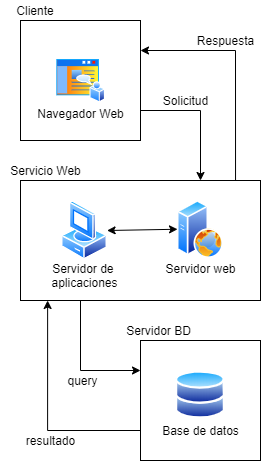

The diagram above was exported from draw.io. Its source (the exported page's mxGraphModel, read from the mxfile embedded in the PNG):
<mxGraphModel dx="734" dy="510" grid="1" gridSize="10" guides="1" tooltips="1" connect="1" arrows="1" fold="1" page="1" pageScale="1" pageWidth="827" pageHeight="1169" math="0" shadow="0">
  <root>
    <mxCell id="0" />
    <mxCell id="1" parent="0" />
    <mxCell id="18" style="edgeStyle=orthogonalEdgeStyle;rounded=0;orthogonalLoop=1;jettySize=auto;html=1;exitX=1;exitY=0.75;exitDx=0;exitDy=0;entryX=0.75;entryY=0;entryDx=0;entryDy=0;" parent="1" source="2" target="7" edge="1">
      <mxGeometry relative="1" as="geometry" />
    </mxCell>
    <mxCell id="2" value="" style="whiteSpace=wrap;html=1;aspect=fixed;verticalAlign=bottom;" parent="1" vertex="1">
      <mxGeometry x="160" y="80" width="120" height="120" as="geometry" />
    </mxCell>
    <mxCell id="21" style="edgeStyle=orthogonalEdgeStyle;rounded=0;orthogonalLoop=1;jettySize=auto;html=1;exitX=0;exitY=0.75;exitDx=0;exitDy=0;entryX=0.113;entryY=1;entryDx=0;entryDy=0;entryPerimeter=0;" parent="1" source="5" target="7" edge="1">
      <mxGeometry relative="1" as="geometry" />
    </mxCell>
    <mxCell id="5" value="" style="whiteSpace=wrap;html=1;aspect=fixed;" parent="1" vertex="1">
      <mxGeometry x="280" y="400" width="120" height="120" as="geometry" />
    </mxCell>
    <mxCell id="6" value="Cliente" style="text;html=1;strokeColor=none;fillColor=none;align=center;verticalAlign=middle;whiteSpace=wrap;rounded=0;" parent="1" vertex="1">
      <mxGeometry x="155" y="60" width="40" height="20" as="geometry" />
    </mxCell>
    <mxCell id="19" value="" style="edgeStyle=orthogonalEdgeStyle;rounded=0;orthogonalLoop=1;jettySize=auto;html=1;exitX=0.896;exitY=0.025;exitDx=0;exitDy=0;exitPerimeter=0;entryX=1;entryY=0.25;entryDx=0;entryDy=0;" parent="1" source="7" target="2" edge="1">
      <mxGeometry relative="1" as="geometry" />
    </mxCell>
    <mxCell id="22" style="edgeStyle=orthogonalEdgeStyle;rounded=0;orthogonalLoop=1;jettySize=auto;html=1;exitX=0.25;exitY=1;exitDx=0;exitDy=0;entryX=0;entryY=0.25;entryDx=0;entryDy=0;" parent="1" source="7" target="5" edge="1">
      <mxGeometry relative="1" as="geometry" />
    </mxCell>
    <mxCell id="7" value="" style="rounded=0;whiteSpace=wrap;html=1;" parent="1" vertex="1">
      <mxGeometry x="160" y="240" width="240" height="120" as="geometry" />
    </mxCell>
    <mxCell id="8" value="" style="aspect=fixed;perimeter=ellipsePerimeter;html=1;align=center;shadow=0;dashed=0;spacingTop=3;image;image=img/lib/active_directory/home_page.svg;" parent="1" vertex="1">
      <mxGeometry x="195" y="117.5" width="50" height="45" as="geometry" />
    </mxCell>
    <mxCell id="10" value="" style="aspect=fixed;perimeter=ellipsePerimeter;html=1;align=center;shadow=0;dashed=0;spacingTop=3;image;image=img/lib/active_directory/databases.svg;" parent="1" vertex="1">
      <mxGeometry x="315" y="430" width="50" height="49" as="geometry" />
    </mxCell>
    <mxCell id="11" value="Base de datos" style="text;html=1;align=center;verticalAlign=middle;resizable=0;points=[];autosize=1;" parent="1" vertex="1">
      <mxGeometry x="295" y="480" width="90" height="20" as="geometry" />
    </mxCell>
    <mxCell id="12" value="Servidor BD" style="text;html=1;align=center;verticalAlign=middle;resizable=0;points=[];autosize=1;" parent="1" vertex="1">
      <mxGeometry x="257.6" y="380" width="80" height="20" as="geometry" />
    </mxCell>
    <mxCell id="14" value="" style="aspect=fixed;perimeter=ellipsePerimeter;html=1;align=center;shadow=0;dashed=0;spacingTop=3;image;image=img/lib/active_directory/vista_client.svg;" parent="1" vertex="1">
      <mxGeometry x="201" y="260" width="45.6" height="60" as="geometry" />
    </mxCell>
    <mxCell id="16" value="Servicio Web" style="text;html=1;align=center;verticalAlign=middle;resizable=0;points=[];autosize=1;" parent="1" vertex="1">
      <mxGeometry x="140" y="220" width="90" height="20" as="geometry" />
    </mxCell>
    <mxCell id="17" value="" style="group" parent="1" vertex="1" connectable="0">
      <mxGeometry x="290" y="260" width="100" height="77.5" as="geometry" />
    </mxCell>
    <mxCell id="13" value="" style="aspect=fixed;perimeter=ellipsePerimeter;html=1;align=center;shadow=0;dashed=0;spacingTop=3;image;image=img/lib/active_directory/web_server.svg;" parent="17" vertex="1">
      <mxGeometry x="27" width="46" height="57.5" as="geometry" />
    </mxCell>
    <mxCell id="15" value="Servidor web" style="text;html=1;align=center;verticalAlign=middle;resizable=0;points=[];autosize=1;" parent="17" vertex="1">
      <mxGeometry x="5" y="57.5" width="90" height="20" as="geometry" />
    </mxCell>
    <mxCell id="23" value="Servidor de &lt;br&gt;aplicaciones" style="text;html=1;align=center;verticalAlign=middle;resizable=0;points=[];autosize=1;" parent="1" vertex="1">
      <mxGeometry x="183.8" y="320" width="80" height="30" as="geometry" />
    </mxCell>
    <mxCell id="24" value="" style="endArrow=classic;startArrow=classic;html=1;entryX=0;entryY=0.5;entryDx=0;entryDy=0;exitX=1;exitY=0.5;exitDx=0;exitDy=0;" parent="1" source="14" target="13" edge="1">
      <mxGeometry width="50" height="50" relative="1" as="geometry">
        <mxPoint x="40" y="410" as="sourcePoint" />
        <mxPoint x="90" y="360" as="targetPoint" />
      </mxGeometry>
    </mxCell>
    <mxCell id="25" value="Navegador Web" style="text;html=1;align=center;verticalAlign=middle;resizable=0;points=[];autosize=1;" parent="1" vertex="1">
      <mxGeometry x="170" y="162.5" width="100" height="20" as="geometry" />
    </mxCell>
    <mxCell id="26" value="Solicitud" style="text;html=1;align=center;verticalAlign=middle;resizable=0;points=[];autosize=1;" parent="1" vertex="1">
      <mxGeometry x="295" y="150" width="60" height="20" as="geometry" />
    </mxCell>
    <mxCell id="27" value="Respuesta" style="text;html=1;align=center;verticalAlign=middle;resizable=0;points=[];autosize=1;" parent="1" vertex="1">
      <mxGeometry x="330" y="90" width="70" height="20" as="geometry" />
    </mxCell>
    <mxCell id="28" value="query" style="text;html=1;align=center;verticalAlign=middle;resizable=0;points=[];autosize=1;" parent="1" vertex="1">
      <mxGeometry x="196.6" y="430" width="50" height="20" as="geometry" />
    </mxCell>
    <mxCell id="29" value="resultado" style="text;html=1;align=center;verticalAlign=middle;resizable=0;points=[];autosize=1;" parent="1" vertex="1">
      <mxGeometry x="160" y="490" width="60" height="20" as="geometry" />
    </mxCell>
  </root>
</mxGraphModel>